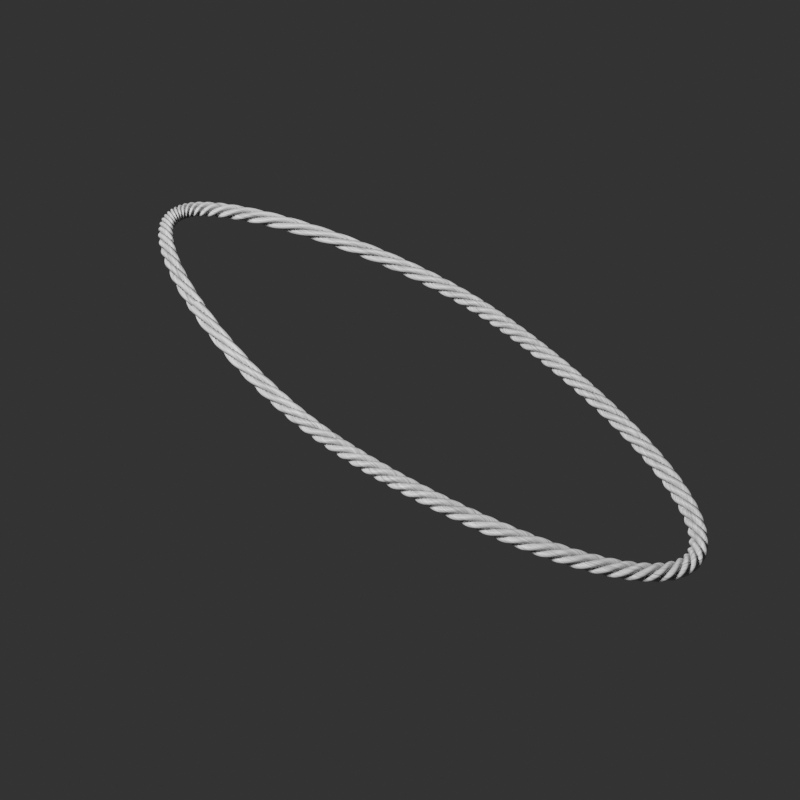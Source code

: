# Source: fibers.blend  (saved by Blender 2.83.9; exported with 4.5.12 LTS)
import bpy
from mathutils import Matrix  # noqa: F401  (used for matrix-valued properties, if any)

bpy.ops.wm.read_factory_settings(use_empty=True)
scene = bpy.context.scene
scene.name = 'Scene'

# ---- collections
col_collection = bpy.data.collections.new('Collection'); scene.collection.children.link(col_collection)

# ---- materials (node trees are filled in below, after node groups)
mat_material = bpy.data.materials.new('Material')
mat_material.displacement_method = 'BOTH'
mat_material.alpha_threshold = 0.0
mat_material.line_color = (0.0, 0.0, 0.0, 1.0)

# ---- node groups
ng_nodegroup = bpy.data.node_groups.new('NodeGroup', 'ShaderNodeTree')
_s = ng_nodegroup.interface.new_socket(name='Value', in_out='OUTPUT', socket_type='NodeSocketFloat')
_s.min_value = 0.0
_s.max_value = 0.0
_s = ng_nodegroup.interface.new_socket(name='Vector', in_out='INPUT', socket_type='NodeSocketVector')
_s.min_value = 0.0
_s.max_value = -1e+04
_N = ng_nodegroup.nodes; _L = ng_nodegroup.links
n0 = _N.new('ShaderNodeMath'); n0.name = 'Math.002'; n0.location = (-344, -8)
n0.operation = 'FRACT'
n0.inputs[2].default_value = 0.0
n1 = _N.new('ShaderNodeSeparateXYZ'); n1.name = 'Separate XYZ.001'; n1.location = (-515, -19)
n2 = _N.new('ShaderNodeMath'); n2.name = 'Math'; n2.location = (-177, 2)
n2.operation = 'SUBTRACT'
n2.inputs[2].default_value = 0.0
n3 = _N.new('ShaderNodeMath'); n3.name = 'Math.001'; n3.location = (-13, -9)
n3.operation = 'ABSOLUTE'
n3.inputs[2].default_value = 0.0
n4 = _N.new('ShaderNodeMath'); n4.name = 'Math.009'; n4.location = (158, 10)
n4.operation = 'POWER'
n4.inputs[1].default_value = 2.0
n4.inputs[2].default_value = 0.0
n5 = _N.new('ShaderNodeMath'); n5.name = 'Math.007'; n5.location = (336, 19)
n5.operation = 'SUBTRACT'
n5.inputs[0].default_value = 0.25
n5.inputs[2].default_value = 0.0
n6 = _N.new('ShaderNodeMath'); n6.name = 'Math.008'; n6.location = (515, 5)
n6.operation = 'SQRT'
n6.inputs[2].default_value = 0.0
n7 = _N.new('NodeGroupInput'); n7.name = 'Group Input'; n7.location = (-715, 0)
n8 = _N.new('NodeGroupOutput'); n8.name = 'Group Output'; n8.location = (715, 0)
_L.new(n7.outputs[0], n1.inputs[0])
_L.new(n2.outputs[0], n3.inputs[0])
_L.new(n0.outputs[0], n2.inputs[0])
_L.new(n1.outputs[1], n0.inputs[0])
_L.new(n5.outputs[0], n6.inputs[0])
_L.new(n3.outputs[0], n4.inputs[0])
_L.new(n4.outputs[0], n5.inputs[1])
_L.new(n6.outputs[0], n8.inputs[0])
n8.is_active_output = True

# ---- material node trees
mat_material.use_nodes = True; mat_material.node_tree.nodes.clear()
_N = mat_material.node_tree.nodes; _L = mat_material.node_tree.links
n0 = _N.new('ShaderNodeTexNoise'); n0.name = 'Noise Texture'; n0.location = (71, -18)
n0.noise_dimensions = '4D'
n0.inputs[2].default_value = 1.0
n0.inputs[3].default_value = 0.0
n0.inputs[8].default_value = 1.9
n1 = _N.new('ShaderNodeValToRGB'); n1.name = 'ColorRamp'; n1.location = (311, 36)
while len(n1.color_ramp.elements) > 1: n1.color_ramp.elements.remove(n1.color_ramp.elements[-1])
n1.color_ramp.elements[0].position = 2.608e-08; n1.color_ramp.elements[0].color = (0.0, 0.0, 0.0, 1.0)
_e = n1.color_ramp.elements.new(0.4205); _e.color = (0.5, 0.5, 0.5, 1.0)
_e = n1.color_ramp.elements.new(1.0); _e.color = (1.0, 1.0, 1.0, 1.0)
n2 = _N.new('ShaderNodeOutputMaterial'); n2.name = 'Material Output'; n2.location = (1112, 304)
n3 = _N.new('ShaderNodeTexCoord'); n3.name = 'Texture Coordinate'; n3.location = (-2043, 252)
n4 = _N.new('ShaderNodeMath'); n4.name = 'Math.005'; n4.location = (-695, -94)
n4.operation = 'MULTIPLY'
n4.inputs[1].default_value = 1.0
n4.inputs[2].default_value = 0.0
n5 = _N.new('ShaderNodeSeparateXYZ'); n5.name = 'Separate XYZ'; n5.location = (-867, -97)
n6 = _N.new('ShaderNodeSeparateXYZ'); n6.name = 'Separate XYZ.001'; n6.location = (-869, 37)
n7 = _N.new('ShaderNodeMath'); n7.name = 'Math.004'; n7.location = (-526, -110)
n7.operation = 'FLOOR'
n7.inputs[2].default_value = 0.0
n8 = _N.new('ShaderNodeCombineXYZ'); n8.name = 'Combine XYZ'; n8.location = (-330, -5)
n9 = _N.new('ShaderNodeVectorRotate'); n9.name = 'Vector Rotate'; n9.location = (-1051, 123)
n9.rotation_type = 'Z_AXIS'
n9.inputs[3].default_value = 0.6503
n10 = _N.new('ShaderNodeMath'); n10.name = 'Math'; n10.location = (-1344, 329)
n10.operation = 'DIVIDE'
n10.inputs[0].default_value = 0.1
n10.inputs[2].default_value = 0.0
n11 = _N.new('ShaderNodeVectorMath'); n11.name = 'Vector Math'; n11.location = (-1354, 126)
n11.operation = 'SCALE'
n12 = _N.new('ShaderNodeVectorMath'); n12.name = 'Vector Math.001'; n12.location = (-1683, 128)
n12.operation = 'MULTIPLY'
n12.inputs[1].default_value = (30.0, 1.0, 0.0)
n12.inputs[3].default_value = 10.0
n13 = _N.new('ShaderNodeValue'); n13.name = 'Value'; n13.location = (-1681, 248)
n13.outputs[0].default_value = 5.0
n14 = _N.new('ShaderNodeGroup'); n14.name = 'Group'; n14.location = (37, 123)
n14.node_tree = ng_nodegroup
n15 = _N.new('ShaderNodeDisplacement'); n15.name = 'Displacement'; n15.location = (451, 250)
n15.inputs[1].default_value = 0.0
n15.inputs[2].default_value = 0.025
n16 = _N.new('ShaderNodeBsdfPrincipled'); n16.name = 'Principled BSDF'; n16.location = (759, 180)
n16.distribution = 'GGX'
n16.subsurface_method = 'BURLEY'
n16.inputs[2].default_value = 0.4
n16.inputs[3].default_value = 1.45
n16.inputs[27].default_value = (0.0, 0.0, 0.0, 1.0)
n16.inputs[28].default_value = 1.0
n17 = _N.new('ShaderNodeMapping'); n17.name = 'Mapping.001'; n17.location = (-140, -5)
n17.vector_type = 'TEXTURE'
n17.inputs[2].default_value = (0.0, 0.0, 0.08727)
n17.inputs[3].default_value = (10.0, 0.1, 1.0)
_L.new(n3.outputs[2], n12.inputs[0])
_L.new(n11.outputs[0], n6.inputs[0])
_L.new(n17.outputs[0], n0.inputs[0])
_L.new(n9.outputs[0], n5.inputs[0])
_L.new(n7.outputs[0], n8.inputs[2])
_L.new(n7.outputs[0], n0.inputs[1])
_L.new(n4.outputs[0], n7.inputs[0])
_L.new(n0.outputs[0], n1.inputs[0])
_L.new(n15.outputs[0], n2.inputs[2])
_L.new(n14.outputs[0], n15.inputs[0])
_L.new(n1.outputs[0], n16.inputs[0])
_L.new(n9.outputs[0], n14.inputs[0])
_L.new(n5.outputs[1], n4.inputs[0])
_L.new(n13.outputs[0], n11.inputs[3])
_L.new(n13.outputs[0], n10.inputs[1])
_L.new(n8.outputs[0], n17.inputs[0])
_L.new(n6.outputs[0], n8.inputs[0])
_L.new(n6.outputs[1], n8.inputs[1])
_L.new(n11.outputs[0], n9.inputs[0])
_L.new(n12.outputs[0], n11.inputs[0])
_L.new(n16.outputs[0], n2.inputs[0])
n2.is_active_output = True

# ---- world
world_world = bpy.data.worlds.new('World'); scene.world = world_world
world_world.use_nodes = True; world_world.node_tree.nodes.clear()
_N = world_world.node_tree.nodes; _L = world_world.node_tree.links
n0 = _N.new('ShaderNodeOutputWorld'); n0.name = 'World Output'; n0.location = (300, 300)
n1 = _N.new('ShaderNodeBackground'); n1.name = 'Background'; n1.location = (10, 300)
n1.inputs[0].default_value = (0.0291, 0.0291, 0.0291, 1.0)
_L.new(n1.outputs[0], n0.inputs[0])
n0.is_active_output = True
world_world.color = (0.05088, 0.05088, 0.05088)
world_world.use_sun_shadow = False
world_world.sun_shadow_jitter_overblur = 0.0

# ---- cameras
cam_camera = bpy.data.cameras.new('Camera')
cam_camera.clip_end = 100.0
cam_camera.ortho_scale = 7.314

# ---- lights
light_light = bpy.data.lights.new('Light', 'AREA')
light_light.transmission_factor = 0.0
light_light.energy = 392.7
light_light.shadow_soft_size = 2.0
light_light.shadow_maximum_resolution = 0.006
light_light.use_absolute_resolution = True
light_light.shape = 'DISK'
light_light.size = 2.0
light_light.size_y = 0.1

# ---- meshes
me_plane_001 = bpy.data.meshes.new('Plane.001')
me_plane_001.from_pydata([(-1.0, -1.0, 0.0), (1.0, -1.0, 0.0), (-1.0, 1.0, 0.0), (1.0, 1.0, 0.0)], [], [(0, 1, 3, 2)])
_uv = me_plane_001.uv_layers.new(name='UVMap')
_uv.uv.foreach_set('vector', [0.0, 0.0, 1.0, 0.0, 1.0, 1.0, 0.0, 1.0])
me_plane_001.materials.append(mat_material)
me_plane_001.use_remesh_fix_poles = True
me_plane_001.use_remesh_preserve_attributes = False
me_plane_001.use_mirror_vertex_groups = False
me_plane_001.update()

# ---- curves / text
cu_nurbscircle = bpy.data.curves.new('NurbsCircle', 'CURVE')
cu_nurbscircle.dimensions = '3D'
_sp = cu_nurbscircle.splines.new('NURBS'); _sp.points.add(7)
_sp.points.foreach_set('co', [0.0, -0.3161, 0.0, 1.0, -0.8487, -0.2897, 0.0, 0.3536, -1.0, 0.0, 0.0, 1.0, -0.8487, 0.2897, 0.0, 0.3536, 0.0, 0.3161, 0.0, 1.0, 0.5534, 0.2284, 0.0, 0.8436, 1.0, 0.0, 0.0, 0.64, 0.5534, -0.2284, 0.0, 0.8436])
_sp.order_v = 0
_sp.use_cyclic_u = True
cu_nurbscircle.materials.append(mat_material)
cu_nurbscircle.use_path = True
cu_nurbscircle.use_path_clamp = True
cu_nurbscircle.bevel_depth = 0.01
cu_nurbscircle.fill_mode = 'FULL'

# ---- objects
ob_light = bpy.data.objects.new('Light', light_light)
ob_camera = bpy.data.objects.new('Camera', cam_camera)
ob_nurbscircle = bpy.data.objects.new('NurbsCircle', cu_nurbscircle)
ob_plane = bpy.data.objects.new('Plane', me_plane_001)

# ---- transforms, parenting, visibility, modifiers, constraints
ob_light.location = (-2.096, -2.369, 3.945)
ob_light.rotation_euler = (0.7999, -0.4409, -0.3086)
ob_light.lock_rotations_4d = False
ob_light.empty_display_type = 'ARROWS'
ob_light.color = (0.0, 0.0, 0.0, 0.0)
ob_light.lineart.crease_threshold = 0.0
ob_camera.location = (1.205, -1.454, 2.215)
ob_camera.rotation_euler = (0.6879, 1.49e-08, 0.7242)
ob_camera.lock_rotations_4d = False
ob_camera.empty_display_type = 'ARROWS'
ob_camera.color = (0.0, 0.0, 0.0, 0.0)
ob_camera.display_type = 'WIRE'
ob_camera.lineart.crease_threshold = 0.0
ob_nurbscircle.location = (0.0, 0.0, 0.0)
ob_nurbscircle.lineart.crease_threshold = 0.0
ob_nurbscircle.cycles.use_adaptive_subdivision = True
_m = ob_nurbscircle.modifiers.new('Subdivision', 'SUBSURF')
_m.uv_smooth = 'PRESERVE_CORNERS'
_m.show_only_control_edges = False
ob_plane.location = (0.0, 0.0, 0.0)
ob_plane.hide_render = True
ob_plane.lineart.crease_threshold = 0.0
ob_plane.cycles.use_adaptive_subdivision = True
_m = ob_plane.modifiers.new('Subdivision', 'SUBSURF')
_m.uv_smooth = 'PRESERVE_CORNERS'
_m.subdivision_type = 'SIMPLE'
_m.levels = 3
_m.show_only_control_edges = False

# ---- collection membership
col_collection.objects.link(ob_light)
col_collection.objects.link(ob_camera)
col_collection.objects.link(ob_nurbscircle)
col_collection.objects.link(ob_plane)

# ---- scene / render settings (as saved in the file)
scene.camera = ob_camera
scene.frame_start = 1; scene.frame_end = 240; scene.frame_set(1)
scene.render.engine = 'CYCLES'
scene.render.resolution_x = 1080
scene.render.use_compositing = False
scene.render.use_sequencer = False
scene.render.use_persistent_data = True
scene.cycles.feature_set = 'EXPERIMENTAL'
scene.cycles.use_denoising = False
scene.cycles.samples = 128
scene.cycles.sampling_pattern = 'TABULATED_SOBOL'
scene.cycles.use_adaptive_sampling = False
scene.cycles.use_light_tree = False
scene.cycles.caustics_reflective = False
scene.cycles.caustics_refractive = False
scene.cycles.max_bounces = 8
scene.cycles.transmission_bounces = 8
scene.cycles.volume_bounces = 2
scene.view_settings.view_transform = 'Filmic'
bpy.context.view_layer.update()
